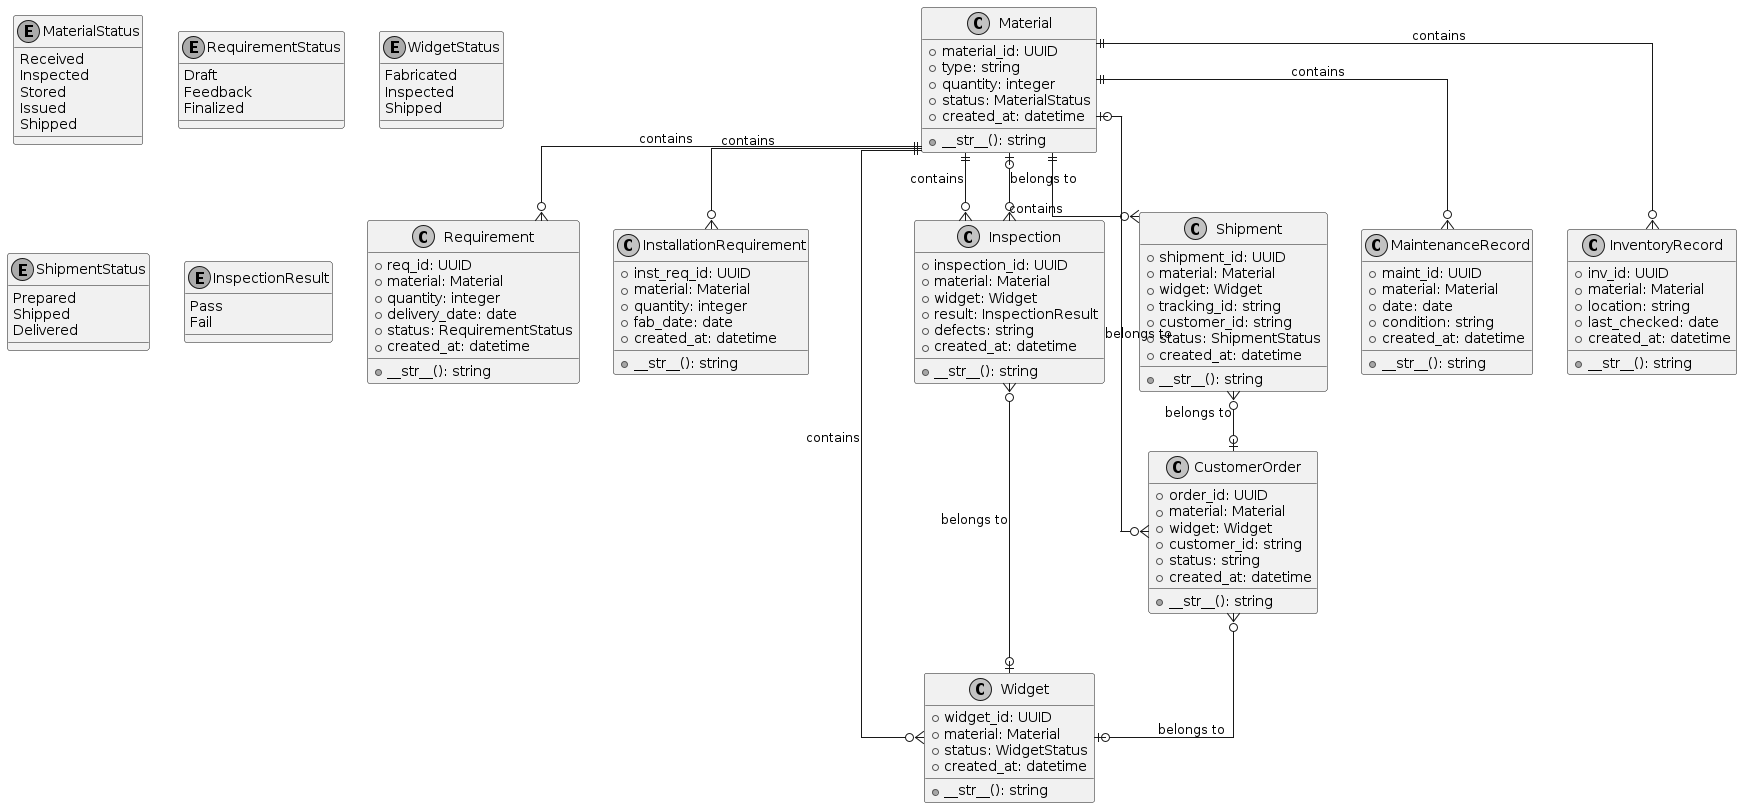

The diagram above was rendered by PlantUML. Its source (embedded in the PNG):
@startuml
' Traditional Class Diagram for MMS with Crow's Foot Notation

' Force straight lines with 90-degree turns
skinparam monochrome true
skinparam linetype ortho

' Define Enumerations
enum MaterialStatus {
  Received
  Inspected
  Stored
  Issued
  Shipped
}

enum RequirementStatus {
  Draft
  Feedback
  Finalized
}

enum WidgetStatus {
  Fabricated
  Inspected
  Shipped
}

enum ShipmentStatus {
  Prepared
  Shipped
  Delivered
}

enum InspectionResult {
  Pass
  Fail
}

' Define Classes with Attributes and Methods
class Material {
  +material_id: UUID
  +type: string
  +quantity: integer
  +status: MaterialStatus
  +created_at: datetime
  +__str__(): string
}

class Requirement {
  +req_id: UUID
  +material: Material
  +quantity: integer
  +delivery_date: date
  +status: RequirementStatus
  +created_at: datetime
  +__str__(): string
}

class InstallationRequirement {
  +inst_req_id: UUID
  +material: Material
  +quantity: integer
  +fab_date: date
  +created_at: datetime
  +__str__(): string
}

class Widget {
  +widget_id: UUID
  +material: Material
  +status: WidgetStatus
  +created_at: datetime
  +__str__(): string
}

class Shipment {
  +shipment_id: UUID
  +material: Material
  +widget: Widget
  +tracking_id: string
  +customer_id: string
  +status: ShipmentStatus
  +created_at: datetime
  +__str__(): string
}

class Inspection {
  +inspection_id: UUID
  +material: Material
  +widget: Widget
  +result: InspectionResult
  +defects: string
  +created_at: datetime
  +__str__(): string
}

class MaintenanceRecord {
  +maint_id: UUID
  +material: Material
  +date: date
  +condition: string
  +created_at: datetime
  +__str__(): string
}

class InventoryRecord {
  +inv_id: UUID
  +material: Material
  +location: string
  +last_checked: date
  +created_at: datetime
  +__str__(): string
}

class CustomerOrder {
  +order_id: UUID
  +material: Material
  +widget: Widget
  +customer_id: string
  +status: string
  +created_at: datetime
  +__str__(): string
}

' Define Relationships with Crow's Foot Notation
Material ||--o{ Requirement : contains
Material ||--o{ InstallationRequirement : contains
Material ||--o{ Widget : contains
Material ||--o{ Shipment : contains
Material ||--o{ Inspection : contains
Material ||--o{ MaintenanceRecord : contains
Material ||--o{ InventoryRecord : contains
CustomerOrder }o--o| Material : belongs to
CustomerOrder }o--o| Widget : belongs to
Shipment }o--o| CustomerOrder : belongs to
Inspection }o--o| Material : belongs to
Inspection }o--o| Widget : belongs to
@enduml